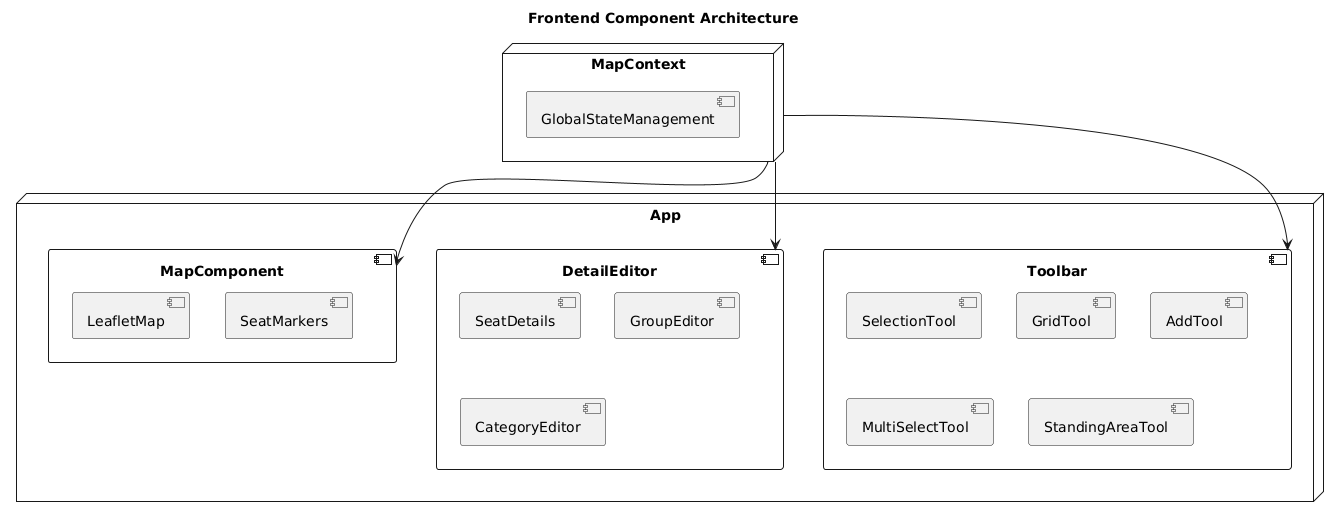

The diagram above was rendered by PlantUML. Its source (embedded in the PNG):
@startuml
title Frontend Component Architecture

node "App" {
    "MapComponent"
    "DetailEditor"
    "Toolbar"
}

component "MapComponent" {
    [LeafletMap]
    [SeatMarkers]
}

component "Toolbar" {
    [SelectionTool]
    [GridTool]
    [AddTool]
    [MultiSelectTool]
    [StandingAreaTool]
}

component "DetailEditor" {
    [SeatDetails]
    [GroupEditor]
    [CategoryEditor]
}

node "MapContext" {
    [GlobalStateManagement]
}

"MapContext" --> "MapComponent"
"MapContext" --> "Toolbar"
"MapContext" --> "DetailEditor"
@enduml